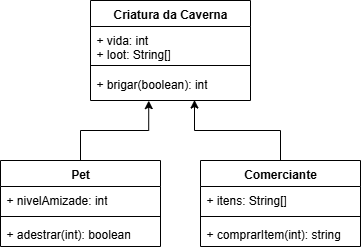

The diagram above was exported from draw.io. Its source (the exported page's mxGraphModel, read from the mxfile embedded in the PNG):
<mxGraphModel dx="873" dy="501" grid="1" gridSize="10" guides="1" tooltips="1" connect="1" arrows="1" fold="1" page="1" pageScale="1" pageWidth="500" pageHeight="400" math="0" shadow="0">
  <root>
    <mxCell id="0" />
    <mxCell id="1" parent="0" />
    <mxCell id="dwhS2iFqLbImD7GA9s2I-4" value="Criatura da Caverna" style="swimlane;fontStyle=1;align=center;verticalAlign=top;childLayout=stackLayout;horizontal=1;startSize=26;horizontalStack=0;resizeParent=1;resizeParentMax=0;resizeLast=0;collapsible=1;marginBottom=0;whiteSpace=wrap;html=1;" vertex="1" parent="1">
      <mxGeometry x="160" y="77" width="160" height="100" as="geometry" />
    </mxCell>
    <mxCell id="dwhS2iFqLbImD7GA9s2I-5" value="+ vida: int&lt;div&gt;+ loot: String[]&lt;/div&gt;" style="text;strokeColor=none;fillColor=none;align=left;verticalAlign=top;spacingLeft=4;spacingRight=4;overflow=hidden;rotatable=0;points=[[0,0.5],[1,0.5]];portConstraint=eastwest;whiteSpace=wrap;html=1;" vertex="1" parent="dwhS2iFqLbImD7GA9s2I-4">
      <mxGeometry y="26" width="160" height="34" as="geometry" />
    </mxCell>
    <mxCell id="dwhS2iFqLbImD7GA9s2I-6" value="" style="line;strokeWidth=1;fillColor=none;align=left;verticalAlign=middle;spacingTop=-1;spacingLeft=3;spacingRight=3;rotatable=0;labelPosition=right;points=[];portConstraint=eastwest;strokeColor=inherit;" vertex="1" parent="dwhS2iFqLbImD7GA9s2I-4">
      <mxGeometry y="60" width="160" height="10" as="geometry" />
    </mxCell>
    <mxCell id="dwhS2iFqLbImD7GA9s2I-7" value="+ brigar(boolean): int" style="text;strokeColor=none;fillColor=none;align=left;verticalAlign=top;spacingLeft=4;spacingRight=4;overflow=hidden;rotatable=0;points=[[0,0.5],[1,0.5]];portConstraint=eastwest;whiteSpace=wrap;html=1;" vertex="1" parent="dwhS2iFqLbImD7GA9s2I-4">
      <mxGeometry y="70" width="160" height="30" as="geometry" />
    </mxCell>
    <mxCell id="dwhS2iFqLbImD7GA9s2I-9" value="Pet" style="swimlane;fontStyle=1;align=center;verticalAlign=top;childLayout=stackLayout;horizontal=1;startSize=26;horizontalStack=0;resizeParent=1;resizeParentMax=0;resizeLast=0;collapsible=1;marginBottom=0;whiteSpace=wrap;html=1;" vertex="1" parent="1">
      <mxGeometry x="70" y="237" width="160" height="86" as="geometry" />
    </mxCell>
    <mxCell id="dwhS2iFqLbImD7GA9s2I-10" value="+ nivelAmizade: int" style="text;strokeColor=none;fillColor=none;align=left;verticalAlign=top;spacingLeft=4;spacingRight=4;overflow=hidden;rotatable=0;points=[[0,0.5],[1,0.5]];portConstraint=eastwest;whiteSpace=wrap;html=1;" vertex="1" parent="dwhS2iFqLbImD7GA9s2I-9">
      <mxGeometry y="26" width="160" height="26" as="geometry" />
    </mxCell>
    <mxCell id="dwhS2iFqLbImD7GA9s2I-11" value="" style="line;strokeWidth=1;fillColor=none;align=left;verticalAlign=middle;spacingTop=-1;spacingLeft=3;spacingRight=3;rotatable=0;labelPosition=right;points=[];portConstraint=eastwest;strokeColor=inherit;" vertex="1" parent="dwhS2iFqLbImD7GA9s2I-9">
      <mxGeometry y="52" width="160" height="8" as="geometry" />
    </mxCell>
    <mxCell id="dwhS2iFqLbImD7GA9s2I-12" value="+ adestrar(int): boolean" style="text;strokeColor=none;fillColor=none;align=left;verticalAlign=top;spacingLeft=4;spacingRight=4;overflow=hidden;rotatable=0;points=[[0,0.5],[1,0.5]];portConstraint=eastwest;whiteSpace=wrap;html=1;" vertex="1" parent="dwhS2iFqLbImD7GA9s2I-9">
      <mxGeometry y="60" width="160" height="26" as="geometry" />
    </mxCell>
    <mxCell id="dwhS2iFqLbImD7GA9s2I-17" value="Comerciante" style="swimlane;fontStyle=1;align=center;verticalAlign=top;childLayout=stackLayout;horizontal=1;startSize=26;horizontalStack=0;resizeParent=1;resizeParentMax=0;resizeLast=0;collapsible=1;marginBottom=0;whiteSpace=wrap;html=1;" vertex="1" parent="1">
      <mxGeometry x="270" y="237" width="160" height="86" as="geometry">
        <mxRectangle x="410" y="230" width="110" height="30" as="alternateBounds" />
      </mxGeometry>
    </mxCell>
    <mxCell id="dwhS2iFqLbImD7GA9s2I-18" value="+ itens: String[]" style="text;strokeColor=none;fillColor=none;align=left;verticalAlign=top;spacingLeft=4;spacingRight=4;overflow=hidden;rotatable=0;points=[[0,0.5],[1,0.5]];portConstraint=eastwest;whiteSpace=wrap;html=1;" vertex="1" parent="dwhS2iFqLbImD7GA9s2I-17">
      <mxGeometry y="26" width="160" height="26" as="geometry" />
    </mxCell>
    <mxCell id="dwhS2iFqLbImD7GA9s2I-19" value="" style="line;strokeWidth=1;fillColor=none;align=left;verticalAlign=middle;spacingTop=-1;spacingLeft=3;spacingRight=3;rotatable=0;labelPosition=right;points=[];portConstraint=eastwest;strokeColor=inherit;" vertex="1" parent="dwhS2iFqLbImD7GA9s2I-17">
      <mxGeometry y="52" width="160" height="8" as="geometry" />
    </mxCell>
    <mxCell id="dwhS2iFqLbImD7GA9s2I-20" value="+ comprarItem(int): string" style="text;strokeColor=none;fillColor=none;align=left;verticalAlign=top;spacingLeft=4;spacingRight=4;overflow=hidden;rotatable=0;points=[[0,0.5],[1,0.5]];portConstraint=eastwest;whiteSpace=wrap;html=1;" vertex="1" parent="dwhS2iFqLbImD7GA9s2I-17">
      <mxGeometry y="60" width="160" height="26" as="geometry" />
    </mxCell>
    <mxCell id="dwhS2iFqLbImD7GA9s2I-22" style="edgeStyle=orthogonalEdgeStyle;rounded=0;orthogonalLoop=1;jettySize=auto;html=1;entryX=0.65;entryY=0.984;entryDx=0;entryDy=0;entryPerimeter=0;" edge="1" parent="1" source="dwhS2iFqLbImD7GA9s2I-17" target="dwhS2iFqLbImD7GA9s2I-7">
      <mxGeometry relative="1" as="geometry" />
    </mxCell>
    <mxCell id="dwhS2iFqLbImD7GA9s2I-26" style="edgeStyle=orthogonalEdgeStyle;rounded=0;orthogonalLoop=1;jettySize=auto;html=1;entryX=0.364;entryY=1.005;entryDx=0;entryDy=0;entryPerimeter=0;" edge="1" parent="1" source="dwhS2iFqLbImD7GA9s2I-9" target="dwhS2iFqLbImD7GA9s2I-7">
      <mxGeometry relative="1" as="geometry" />
    </mxCell>
  </root>
</mxGraphModel>